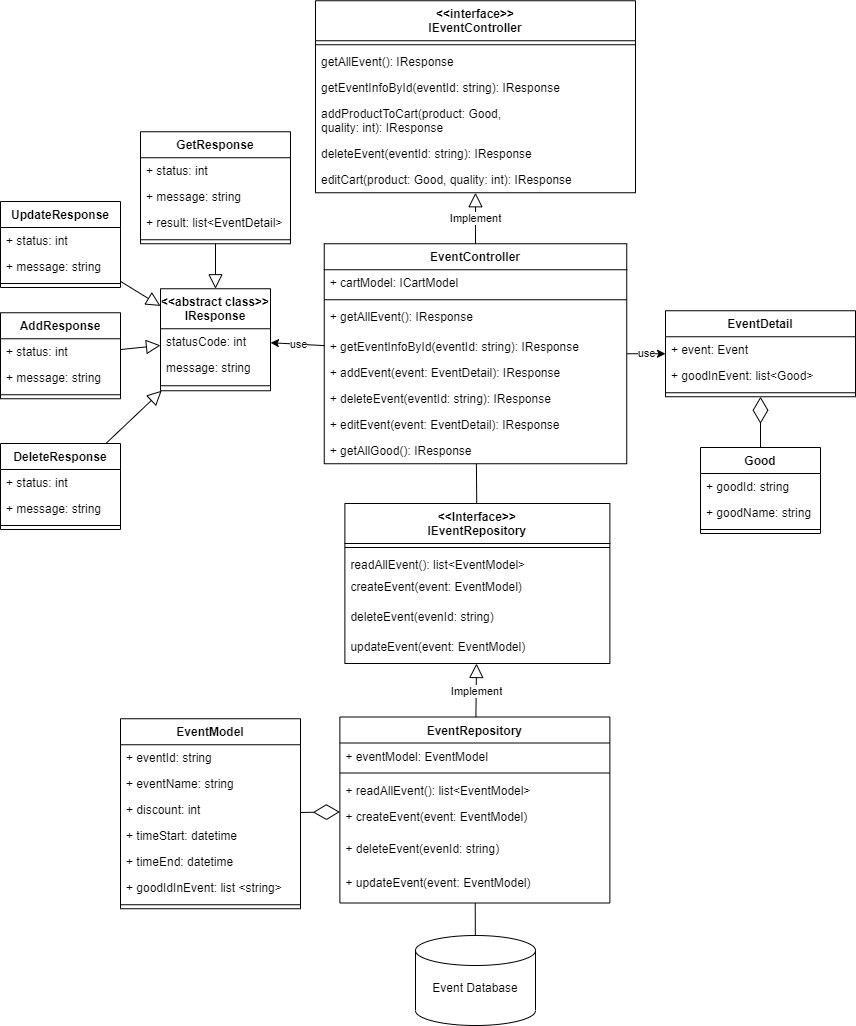

The diagram above was exported from draw.io. Its source (the exported page's mxGraphModel, read from the mxfile embedded in the PNG):
<mxGraphModel dx="7363" dy="1903" grid="1" gridSize="10" guides="1" tooltips="1" connect="1" arrows="1" fold="1" page="1" pageScale="1" pageWidth="3300" pageHeight="4681" math="0" shadow="0">
  <root>
    <mxCell id="0" />
    <mxCell id="1" parent="0" />
    <mxCell id="2" style="edgeStyle=none;rounded=0;orthogonalLoop=1;jettySize=auto;html=1;endArrow=none;endFill=0;" edge="1" source="3" target="38" parent="1">
      <mxGeometry relative="1" as="geometry">
        <mxPoint x="2365" y="3244.25" as="targetPoint" />
      </mxGeometry>
    </mxCell>
    <mxCell id="3" value="EventController" style="swimlane;fontStyle=1;align=center;verticalAlign=top;childLayout=stackLayout;horizontal=1;startSize=26;horizontalStack=0;resizeParent=1;resizeParentMax=0;resizeLast=0;collapsible=1;marginBottom=0;" vertex="1" parent="1">
      <mxGeometry x="2213.75" y="2912.25" width="302.5" height="220" as="geometry" />
    </mxCell>
    <mxCell id="4" value="+ cartModel: ICartModel" style="text;strokeColor=none;fillColor=none;align=left;verticalAlign=top;spacingLeft=4;spacingRight=4;overflow=hidden;rotatable=0;points=[[0,0.5],[1,0.5]];portConstraint=eastwest;" vertex="1" parent="3">
      <mxGeometry y="26" width="302.5" height="26" as="geometry" />
    </mxCell>
    <mxCell id="5" value="" style="line;strokeWidth=1;fillColor=none;align=left;verticalAlign=middle;spacingTop=-1;spacingLeft=3;spacingRight=3;rotatable=0;labelPosition=right;points=[];portConstraint=eastwest;strokeColor=inherit;" vertex="1" parent="3">
      <mxGeometry y="52" width="302.5" height="8" as="geometry" />
    </mxCell>
    <mxCell id="6" value="+ getAllEvent(): IResponse" style="text;strokeColor=none;fillColor=none;align=left;verticalAlign=top;spacingLeft=4;spacingRight=4;overflow=hidden;rotatable=0;points=[[0,0.5],[1,0.5]];portConstraint=eastwest;" vertex="1" parent="3">
      <mxGeometry y="60" width="302.5" height="30" as="geometry" />
    </mxCell>
    <mxCell id="7" value="+ getEventInfoById(eventId: string): IResponse" style="text;strokeColor=none;fillColor=none;align=left;verticalAlign=top;spacingLeft=4;spacingRight=4;overflow=hidden;rotatable=0;points=[[0,0.5],[1,0.5]];portConstraint=eastwest;" vertex="1" parent="3">
      <mxGeometry y="90" width="302.5" height="26" as="geometry" />
    </mxCell>
    <mxCell id="8" value="+ addEvent(event: EventDetail): IResponse" style="text;strokeColor=none;fillColor=none;align=left;verticalAlign=top;spacingLeft=4;spacingRight=4;overflow=hidden;rotatable=0;points=[[0,0.5],[1,0.5]];portConstraint=eastwest;" vertex="1" parent="3">
      <mxGeometry y="116" width="302.5" height="26" as="geometry" />
    </mxCell>
    <mxCell id="9" value="+ deleteEvent(eventId: string): IResponse" style="text;strokeColor=none;fillColor=none;align=left;verticalAlign=top;spacingLeft=4;spacingRight=4;overflow=hidden;rotatable=0;points=[[0,0.5],[1,0.5]];portConstraint=eastwest;" vertex="1" parent="3">
      <mxGeometry y="142" width="302.5" height="26" as="geometry" />
    </mxCell>
    <mxCell id="10" value="+ editEvent(event: EventDetail): IResponse" style="text;strokeColor=none;fillColor=none;align=left;verticalAlign=top;spacingLeft=4;spacingRight=4;overflow=hidden;rotatable=0;points=[[0,0.5],[1,0.5]];portConstraint=eastwest;" vertex="1" parent="3">
      <mxGeometry y="168" width="302.5" height="26" as="geometry" />
    </mxCell>
    <mxCell id="11" value="+ getAllGood(): IResponse" style="text;strokeColor=none;fillColor=none;align=left;verticalAlign=top;spacingLeft=4;spacingRight=4;overflow=hidden;rotatable=0;points=[[0,0.5],[1,0.5]];portConstraint=eastwest;" vertex="1" parent="3">
      <mxGeometry y="194" width="302.5" height="26" as="geometry" />
    </mxCell>
    <mxCell id="12" value="&lt;&lt;interface&gt;&gt;&#10;IEventController" style="swimlane;fontStyle=1;align=center;verticalAlign=top;childLayout=stackLayout;horizontal=1;startSize=40;horizontalStack=0;resizeParent=1;resizeParentMax=0;resizeLast=0;collapsible=1;marginBottom=0;" vertex="1" parent="1">
      <mxGeometry x="2205" y="2669.25" width="320" height="192" as="geometry" />
    </mxCell>
    <mxCell id="13" value="" style="line;strokeWidth=1;fillColor=none;align=left;verticalAlign=middle;spacingTop=-1;spacingLeft=3;spacingRight=3;rotatable=0;labelPosition=right;points=[];portConstraint=eastwest;strokeColor=inherit;" vertex="1" parent="12">
      <mxGeometry y="40" width="320" height="8" as="geometry" />
    </mxCell>
    <mxCell id="14" value="getAllEvent(): IResponse" style="text;strokeColor=none;fillColor=none;align=left;verticalAlign=top;spacingLeft=4;spacingRight=4;overflow=hidden;rotatable=0;points=[[0,0.5],[1,0.5]];portConstraint=eastwest;" vertex="1" parent="12">
      <mxGeometry y="48" width="320" height="26" as="geometry" />
    </mxCell>
    <mxCell id="15" value="getEventInfoById(eventId: string): IResponse" style="text;strokeColor=none;fillColor=none;align=left;verticalAlign=top;spacingLeft=4;spacingRight=4;overflow=hidden;rotatable=0;points=[[0,0.5],[1,0.5]];portConstraint=eastwest;" vertex="1" parent="12">
      <mxGeometry y="74" width="320" height="26" as="geometry" />
    </mxCell>
    <mxCell id="16" value="addProductToCart(product: Good,&#10;quality: int): IResponse" style="text;strokeColor=none;fillColor=none;align=left;verticalAlign=top;spacingLeft=4;spacingRight=4;overflow=hidden;rotatable=0;points=[[0,0.5],[1,0.5]];portConstraint=eastwest;" vertex="1" parent="12">
      <mxGeometry y="100" width="320" height="40" as="geometry" />
    </mxCell>
    <mxCell id="17" value="deleteEvent(eventId: string): IResponse" style="text;strokeColor=none;fillColor=none;align=left;verticalAlign=top;spacingLeft=4;spacingRight=4;overflow=hidden;rotatable=0;points=[[0,0.5],[1,0.5]];portConstraint=eastwest;" vertex="1" parent="12">
      <mxGeometry y="140" width="320" height="26" as="geometry" />
    </mxCell>
    <mxCell id="18" value="editCart(product: Good, quality: int): IResponse" style="text;strokeColor=none;fillColor=none;align=left;verticalAlign=top;spacingLeft=4;spacingRight=4;overflow=hidden;rotatable=0;points=[[0,0.5],[1,0.5]];portConstraint=eastwest;" vertex="1" parent="12">
      <mxGeometry y="166" width="320" height="26" as="geometry" />
    </mxCell>
    <mxCell id="19" value="Implement" style="edgeStyle=none;rounded=0;orthogonalLoop=1;jettySize=auto;html=1;endArrow=block;endFill=0;endSize=12;" edge="1" source="3" target="12" parent="1">
      <mxGeometry relative="1" as="geometry">
        <mxPoint x="2288.8348082595867" y="2919.25" as="sourcePoint" />
        <mxPoint x="2218.274336283186" y="2815.25" as="targetPoint" />
      </mxGeometry>
    </mxCell>
    <mxCell id="20" value="use" style="rounded=0;orthogonalLoop=1;jettySize=auto;html=1;endArrow=classic;endFill=1;" edge="1" source="3" target="59" parent="1">
      <mxGeometry relative="1" as="geometry">
        <mxPoint x="2965" y="3097.0691489361707" as="sourcePoint" />
        <mxPoint x="2170" y="3022.25" as="targetPoint" />
      </mxGeometry>
    </mxCell>
    <mxCell id="21" value="EventModel" style="swimlane;fontStyle=1;align=center;verticalAlign=top;childLayout=stackLayout;horizontal=1;startSize=26;horizontalStack=0;resizeParent=1;resizeParentMax=0;resizeLast=0;collapsible=1;marginBottom=0;" vertex="1" parent="1">
      <mxGeometry x="2010" y="3387.25" width="180" height="190" as="geometry" />
    </mxCell>
    <mxCell id="22" value="+ eventId: string" style="text;strokeColor=none;fillColor=none;align=left;verticalAlign=top;spacingLeft=4;spacingRight=4;overflow=hidden;rotatable=0;points=[[0,0.5],[1,0.5]];portConstraint=eastwest;" vertex="1" parent="21">
      <mxGeometry y="26" width="180" height="26" as="geometry" />
    </mxCell>
    <mxCell id="23" value="+ eventName: string" style="text;strokeColor=none;fillColor=none;align=left;verticalAlign=top;spacingLeft=4;spacingRight=4;overflow=hidden;rotatable=0;points=[[0,0.5],[1,0.5]];portConstraint=eastwest;" vertex="1" parent="21">
      <mxGeometry y="52" width="180" height="26" as="geometry" />
    </mxCell>
    <mxCell id="24" value="+ discount: int" style="text;strokeColor=none;fillColor=none;align=left;verticalAlign=top;spacingLeft=4;spacingRight=4;overflow=hidden;rotatable=0;points=[[0,0.5],[1,0.5]];portConstraint=eastwest;" vertex="1" parent="21">
      <mxGeometry y="78" width="180" height="26" as="geometry" />
    </mxCell>
    <mxCell id="25" value="+ timeStart: datetime" style="text;strokeColor=none;fillColor=none;align=left;verticalAlign=top;spacingLeft=4;spacingRight=4;overflow=hidden;rotatable=0;points=[[0,0.5],[1,0.5]];portConstraint=eastwest;" vertex="1" parent="21">
      <mxGeometry y="104" width="180" height="26" as="geometry" />
    </mxCell>
    <mxCell id="26" value="+ timeEnd: datetime" style="text;strokeColor=none;fillColor=none;align=left;verticalAlign=top;spacingLeft=4;spacingRight=4;overflow=hidden;rotatable=0;points=[[0,0.5],[1,0.5]];portConstraint=eastwest;" vertex="1" parent="21">
      <mxGeometry y="130" width="180" height="26" as="geometry" />
    </mxCell>
    <mxCell id="27" value="+ goodIdInEvent: list &lt;string&gt;" style="text;strokeColor=none;fillColor=none;align=left;verticalAlign=top;spacingLeft=4;spacingRight=4;overflow=hidden;rotatable=0;points=[[0,0.5],[1,0.5]];portConstraint=eastwest;" vertex="1" parent="21">
      <mxGeometry y="156" width="180" height="26" as="geometry" />
    </mxCell>
    <mxCell id="28" value="" style="line;strokeWidth=1;fillColor=none;align=left;verticalAlign=middle;spacingTop=-1;spacingLeft=3;spacingRight=3;rotatable=0;labelPosition=right;points=[];portConstraint=eastwest;strokeColor=inherit;" vertex="1" parent="21">
      <mxGeometry y="182" width="180" height="8" as="geometry" />
    </mxCell>
    <mxCell id="29" value="&lt;br&gt;Event Database" style="strokeWidth=1;html=1;shape=mxgraph.flowchart.database;whiteSpace=wrap;" vertex="1" parent="1">
      <mxGeometry x="2305" y="3604" width="120" height="90" as="geometry" />
    </mxCell>
    <mxCell id="30" value="EventRepository" style="swimlane;fontStyle=1;align=center;verticalAlign=top;childLayout=stackLayout;horizontal=1;startSize=26;horizontalStack=0;resizeParent=1;resizeParentMax=0;resizeLast=0;collapsible=1;marginBottom=0;" vertex="1" parent="1">
      <mxGeometry x="2229.38" y="3385.5" width="270" height="186" as="geometry" />
    </mxCell>
    <mxCell id="31" value="+ eventModel: EventModel" style="text;strokeColor=none;fillColor=none;align=left;verticalAlign=top;spacingLeft=4;spacingRight=4;overflow=hidden;rotatable=0;points=[[0,0.5],[1,0.5]];portConstraint=eastwest;" vertex="1" parent="30">
      <mxGeometry y="26" width="270" height="26" as="geometry" />
    </mxCell>
    <mxCell id="32" value="" style="line;strokeWidth=1;fillColor=none;align=left;verticalAlign=middle;spacingTop=-1;spacingLeft=3;spacingRight=3;rotatable=0;labelPosition=right;points=[];portConstraint=eastwest;strokeColor=inherit;" vertex="1" parent="30">
      <mxGeometry y="52" width="270" height="8" as="geometry" />
    </mxCell>
    <mxCell id="33" value="+ readAllEvent(): list&lt;EventModel&gt;" style="text;strokeColor=none;fillColor=none;align=left;verticalAlign=top;spacingLeft=4;spacingRight=4;overflow=hidden;rotatable=0;points=[[0,0.5],[1,0.5]];portConstraint=eastwest;" vertex="1" parent="30">
      <mxGeometry y="60" width="270" height="26" as="geometry" />
    </mxCell>
    <mxCell id="34" value="+ createEvent(event: EventModel)" style="text;strokeColor=none;fillColor=none;align=left;verticalAlign=top;spacingLeft=4;spacingRight=4;overflow=hidden;rotatable=0;points=[[0,0.5],[1,0.5]];portConstraint=eastwest;" vertex="1" parent="30">
      <mxGeometry y="86" width="270" height="32" as="geometry" />
    </mxCell>
    <mxCell id="35" value="+ deleteEvent(evenId: string)" style="text;strokeColor=none;fillColor=none;align=left;verticalAlign=top;spacingLeft=4;spacingRight=4;overflow=hidden;rotatable=0;points=[[0,0.5],[1,0.5]];portConstraint=eastwest;" vertex="1" parent="30">
      <mxGeometry y="118" width="270" height="34" as="geometry" />
    </mxCell>
    <mxCell id="36" value="+ updateEvent(event: EventModel)" style="text;strokeColor=none;fillColor=none;align=left;verticalAlign=top;spacingLeft=4;spacingRight=4;overflow=hidden;rotatable=0;points=[[0,0.5],[1,0.5]];portConstraint=eastwest;" vertex="1" parent="30">
      <mxGeometry y="152" width="270" height="34" as="geometry" />
    </mxCell>
    <mxCell id="37" style="rounded=0;orthogonalLoop=1;jettySize=auto;html=1;endArrow=none;endFill=0;" edge="1" source="30" target="29" parent="1">
      <mxGeometry relative="1" as="geometry">
        <mxPoint x="2715" y="3705.75" as="sourcePoint" />
        <mxPoint x="2715" y="3773.75" as="targetPoint" />
      </mxGeometry>
    </mxCell>
    <mxCell id="38" value="&lt;&lt;Interface&gt;&gt;&#10;IEventRepository" style="swimlane;fontStyle=1;align=center;verticalAlign=top;childLayout=stackLayout;horizontal=1;startSize=40;horizontalStack=0;resizeParent=1;resizeParentMax=0;resizeLast=0;collapsible=1;marginBottom=0;" vertex="1" parent="1">
      <mxGeometry x="2234.38" y="3172" width="265" height="160" as="geometry" />
    </mxCell>
    <mxCell id="39" value="" style="line;strokeWidth=1;fillColor=none;align=left;verticalAlign=middle;spacingTop=-1;spacingLeft=3;spacingRight=3;rotatable=0;labelPosition=right;points=[];portConstraint=eastwest;strokeColor=inherit;" vertex="1" parent="38">
      <mxGeometry y="40" width="265" height="8" as="geometry" />
    </mxCell>
    <mxCell id="40" value="readAllEvent(): list&lt;EventModel&gt;" style="text;strokeColor=none;fillColor=none;align=left;verticalAlign=top;spacingLeft=4;spacingRight=4;overflow=hidden;rotatable=0;points=[[0,0.5],[1,0.5]];portConstraint=eastwest;" vertex="1" parent="38">
      <mxGeometry y="48" width="265" height="22" as="geometry" />
    </mxCell>
    <mxCell id="41" value="createEvent(event: EventModel)" style="text;strokeColor=none;fillColor=none;align=left;verticalAlign=top;spacingLeft=4;spacingRight=4;overflow=hidden;rotatable=0;points=[[0,0.5],[1,0.5]];portConstraint=eastwest;" vertex="1" parent="38">
      <mxGeometry y="70" width="265" height="30" as="geometry" />
    </mxCell>
    <mxCell id="42" value="deleteEvent(evenId: string)" style="text;strokeColor=none;fillColor=none;align=left;verticalAlign=top;spacingLeft=4;spacingRight=4;overflow=hidden;rotatable=0;points=[[0,0.5],[1,0.5]];portConstraint=eastwest;" vertex="1" parent="38">
      <mxGeometry y="100" width="265" height="30" as="geometry" />
    </mxCell>
    <mxCell id="43" value="updateEvent(event: EventModel)" style="text;strokeColor=none;fillColor=none;align=left;verticalAlign=top;spacingLeft=4;spacingRight=4;overflow=hidden;rotatable=0;points=[[0,0.5],[1,0.5]];portConstraint=eastwest;" vertex="1" parent="38">
      <mxGeometry y="130" width="265" height="30" as="geometry" />
    </mxCell>
    <mxCell id="44" value="Implement" style="rounded=0;orthogonalLoop=1;jettySize=auto;html=1;endArrow=block;endFill=0;endSize=12;" edge="1" source="30" target="38" parent="1">
      <mxGeometry relative="1" as="geometry">
        <mxPoint x="2715.424901185771" y="3457.75" as="sourcePoint" />
        <mxPoint x="2716.116600790514" y="3387.75" as="targetPoint" />
      </mxGeometry>
    </mxCell>
    <mxCell id="45" value="EventDetail" style="swimlane;fontStyle=1;align=center;verticalAlign=top;childLayout=stackLayout;horizontal=1;startSize=26;horizontalStack=0;resizeParent=1;resizeParentMax=0;resizeLast=0;collapsible=1;marginBottom=0;" vertex="1" parent="1">
      <mxGeometry x="2555" y="2979.25" width="190" height="86" as="geometry" />
    </mxCell>
    <mxCell id="46" value="+ event: Event" style="text;strokeColor=none;fillColor=none;align=left;verticalAlign=top;spacingLeft=4;spacingRight=4;overflow=hidden;rotatable=0;points=[[0,0.5],[1,0.5]];portConstraint=eastwest;" vertex="1" parent="45">
      <mxGeometry y="26" width="190" height="26" as="geometry" />
    </mxCell>
    <mxCell id="47" value="+ goodInEvent: list&lt;Good&gt;" style="text;strokeColor=none;fillColor=none;align=left;verticalAlign=top;spacingLeft=4;spacingRight=4;overflow=hidden;rotatable=0;points=[[0,0.5],[1,0.5]];portConstraint=eastwest;" vertex="1" parent="45">
      <mxGeometry y="52" width="190" height="26" as="geometry" />
    </mxCell>
    <mxCell id="48" value="" style="line;strokeWidth=1;fillColor=none;align=left;verticalAlign=middle;spacingTop=-1;spacingLeft=3;spacingRight=3;rotatable=0;labelPosition=right;points=[];portConstraint=eastwest;strokeColor=inherit;" vertex="1" parent="45">
      <mxGeometry y="78" width="190" height="8" as="geometry" />
    </mxCell>
    <mxCell id="49" value="Good" style="swimlane;fontStyle=1;align=center;verticalAlign=top;childLayout=stackLayout;horizontal=1;startSize=26;horizontalStack=0;resizeParent=1;resizeParentMax=0;resizeLast=0;collapsible=1;marginBottom=0;" vertex="1" parent="1">
      <mxGeometry x="2590" y="3116" width="120" height="86" as="geometry" />
    </mxCell>
    <mxCell id="50" value="+ goodId: string" style="text;strokeColor=none;fillColor=none;align=left;verticalAlign=top;spacingLeft=4;spacingRight=4;overflow=hidden;rotatable=0;points=[[0,0.5],[1,0.5]];portConstraint=eastwest;" vertex="1" parent="49">
      <mxGeometry y="26" width="120" height="26" as="geometry" />
    </mxCell>
    <mxCell id="51" value="+ goodName: string" style="text;strokeColor=none;fillColor=none;align=left;verticalAlign=top;spacingLeft=4;spacingRight=4;overflow=hidden;rotatable=0;points=[[0,0.5],[1,0.5]];portConstraint=eastwest;" vertex="1" parent="49">
      <mxGeometry y="52" width="120" height="26" as="geometry" />
    </mxCell>
    <mxCell id="52" value="" style="line;strokeWidth=1;fillColor=none;align=left;verticalAlign=middle;spacingTop=-1;spacingLeft=3;spacingRight=3;rotatable=0;labelPosition=right;points=[];portConstraint=eastwest;strokeColor=inherit;" vertex="1" parent="49">
      <mxGeometry y="78" width="120" height="8" as="geometry" />
    </mxCell>
    <mxCell id="53" value="" style="endArrow=diamondThin;endFill=0;endSize=24;html=1;rounded=0;" edge="1" source="21" target="30" parent="1">
      <mxGeometry width="160" relative="1" as="geometry">
        <mxPoint x="2585" y="3560.065573770493" as="sourcePoint" />
        <mxPoint x="2510" y="3559.327868852459" as="targetPoint" />
      </mxGeometry>
    </mxCell>
    <mxCell id="54" value="" style="endArrow=diamondThin;endFill=0;endSize=24;html=1;rounded=0;" edge="1" source="49" target="45" parent="1">
      <mxGeometry width="160" relative="1" as="geometry">
        <mxPoint x="2600" y="3032.25" as="sourcePoint" />
        <mxPoint x="2526.25" y="3032.25" as="targetPoint" />
      </mxGeometry>
    </mxCell>
    <mxCell id="55" value="UpdateResponse" style="swimlane;fontStyle=1;align=center;verticalAlign=top;childLayout=stackLayout;horizontal=1;startSize=26;horizontalStack=0;resizeParent=1;resizeParentMax=0;resizeLast=0;collapsible=1;marginBottom=0;" vertex="1" parent="1">
      <mxGeometry x="1890" y="2870" width="120" height="86" as="geometry" />
    </mxCell>
    <mxCell id="56" value="+ status: int" style="text;strokeColor=none;fillColor=none;align=left;verticalAlign=top;spacingLeft=4;spacingRight=4;overflow=hidden;rotatable=0;points=[[0,0.5],[1,0.5]];portConstraint=eastwest;" vertex="1" parent="55">
      <mxGeometry y="26" width="120" height="26" as="geometry" />
    </mxCell>
    <mxCell id="57" value="+ message: string" style="text;strokeColor=none;fillColor=none;align=left;verticalAlign=top;spacingLeft=4;spacingRight=4;overflow=hidden;rotatable=0;points=[[0,0.5],[1,0.5]];portConstraint=eastwest;" vertex="1" parent="55">
      <mxGeometry y="52" width="120" height="26" as="geometry" />
    </mxCell>
    <mxCell id="58" value="" style="line;strokeWidth=1;fillColor=none;align=left;verticalAlign=middle;spacingTop=-1;spacingLeft=3;spacingRight=3;rotatable=0;labelPosition=right;points=[];portConstraint=eastwest;strokeColor=inherit;" vertex="1" parent="55">
      <mxGeometry y="78" width="120" height="8" as="geometry" />
    </mxCell>
    <mxCell id="59" value="&lt;&lt;abstract class&gt;&gt;&#10;IResponse" style="swimlane;fontStyle=1;align=center;verticalAlign=top;childLayout=stackLayout;horizontal=1;startSize=40;horizontalStack=0;resizeParent=1;resizeLast=0;collapsible=1;marginBottom=0;rounded=0;shadow=0;strokeWidth=1;" vertex="1" parent="1">
      <mxGeometry x="2050" y="2957.25" width="110" height="102" as="geometry">
        <mxRectangle x="230" y="140" width="160" height="26" as="alternateBounds" />
      </mxGeometry>
    </mxCell>
    <mxCell id="60" value="statusCode: int" style="text;align=left;verticalAlign=top;spacingLeft=4;spacingRight=4;overflow=hidden;rotatable=0;points=[[0,0.5],[1,0.5]];portConstraint=eastwest;" vertex="1" parent="59">
      <mxGeometry y="40" width="110" height="26" as="geometry" />
    </mxCell>
    <mxCell id="61" value="message: string" style="text;align=left;verticalAlign=top;spacingLeft=4;spacingRight=4;overflow=hidden;rotatable=0;points=[[0,0.5],[1,0.5]];portConstraint=eastwest;rounded=0;shadow=0;html=0;" vertex="1" parent="59">
      <mxGeometry y="66" width="110" height="26" as="geometry" />
    </mxCell>
    <mxCell id="62" value="" style="line;html=1;strokeWidth=1;align=left;verticalAlign=middle;spacingTop=-1;spacingLeft=3;spacingRight=3;rotatable=0;labelPosition=right;points=[];portConstraint=eastwest;" vertex="1" parent="59">
      <mxGeometry y="92" width="110" height="10" as="geometry" />
    </mxCell>
    <mxCell id="63" value="GetResponse" style="swimlane;fontStyle=1;align=center;verticalAlign=top;childLayout=stackLayout;horizontal=1;startSize=26;horizontalStack=0;resizeParent=1;resizeParentMax=0;resizeLast=0;collapsible=1;marginBottom=0;" vertex="1" parent="1">
      <mxGeometry x="2030" y="2800.25" width="150" height="112" as="geometry" />
    </mxCell>
    <mxCell id="64" value="+ status: int" style="text;strokeColor=none;fillColor=none;align=left;verticalAlign=top;spacingLeft=4;spacingRight=4;overflow=hidden;rotatable=0;points=[[0,0.5],[1,0.5]];portConstraint=eastwest;" vertex="1" parent="63">
      <mxGeometry y="26" width="150" height="26" as="geometry" />
    </mxCell>
    <mxCell id="65" value="+ message: string" style="text;strokeColor=none;fillColor=none;align=left;verticalAlign=top;spacingLeft=4;spacingRight=4;overflow=hidden;rotatable=0;points=[[0,0.5],[1,0.5]];portConstraint=eastwest;" vertex="1" parent="63">
      <mxGeometry y="52" width="150" height="26" as="geometry" />
    </mxCell>
    <mxCell id="66" value="+ result: list&lt;EventDetail&gt;" style="text;strokeColor=none;fillColor=none;align=left;verticalAlign=top;spacingLeft=4;spacingRight=4;overflow=hidden;rotatable=0;points=[[0,0.5],[1,0.5]];portConstraint=eastwest;" vertex="1" parent="63">
      <mxGeometry y="78" width="150" height="26" as="geometry" />
    </mxCell>
    <mxCell id="67" value="" style="line;strokeWidth=1;fillColor=none;align=left;verticalAlign=middle;spacingTop=-1;spacingLeft=3;spacingRight=3;rotatable=0;labelPosition=right;points=[];portConstraint=eastwest;strokeColor=inherit;" vertex="1" parent="63">
      <mxGeometry y="104" width="150" height="8" as="geometry" />
    </mxCell>
    <mxCell id="68" value="" style="edgeStyle=none;rounded=0;orthogonalLoop=1;jettySize=auto;html=1;endArrow=block;endFill=0;endSize=12;" edge="1" source="63" target="59" parent="1">
      <mxGeometry relative="1" as="geometry">
        <mxPoint x="1970" y="2702.25" as="sourcePoint" />
        <mxPoint x="1970" y="2582.25" as="targetPoint" />
      </mxGeometry>
    </mxCell>
    <mxCell id="69" value="" style="edgeStyle=none;rounded=0;orthogonalLoop=1;jettySize=auto;html=1;endArrow=block;endFill=0;endSize=12;" edge="1" source="55" target="59" parent="1">
      <mxGeometry relative="1" as="geometry">
        <mxPoint x="1790" y="2314.61" as="sourcePoint" />
        <mxPoint x="1925" y="2214.17" as="targetPoint" />
      </mxGeometry>
    </mxCell>
    <mxCell id="70" value="AddResponse" style="swimlane;fontStyle=1;align=center;verticalAlign=top;childLayout=stackLayout;horizontal=1;startSize=26;horizontalStack=0;resizeParent=1;resizeParentMax=0;resizeLast=0;collapsible=1;marginBottom=0;" vertex="1" parent="1">
      <mxGeometry x="1890" y="2981.25" width="120" height="86" as="geometry" />
    </mxCell>
    <mxCell id="71" value="+ status: int" style="text;strokeColor=none;fillColor=none;align=left;verticalAlign=top;spacingLeft=4;spacingRight=4;overflow=hidden;rotatable=0;points=[[0,0.5],[1,0.5]];portConstraint=eastwest;" vertex="1" parent="70">
      <mxGeometry y="26" width="120" height="26" as="geometry" />
    </mxCell>
    <mxCell id="72" value="+ message: string" style="text;strokeColor=none;fillColor=none;align=left;verticalAlign=top;spacingLeft=4;spacingRight=4;overflow=hidden;rotatable=0;points=[[0,0.5],[1,0.5]];portConstraint=eastwest;" vertex="1" parent="70">
      <mxGeometry y="52" width="120" height="26" as="geometry" />
    </mxCell>
    <mxCell id="73" value="" style="line;strokeWidth=1;fillColor=none;align=left;verticalAlign=middle;spacingTop=-1;spacingLeft=3;spacingRight=3;rotatable=0;labelPosition=right;points=[];portConstraint=eastwest;strokeColor=inherit;" vertex="1" parent="70">
      <mxGeometry y="78" width="120" height="8" as="geometry" />
    </mxCell>
    <mxCell id="74" value="DeleteResponse" style="swimlane;fontStyle=1;align=center;verticalAlign=top;childLayout=stackLayout;horizontal=1;startSize=26;horizontalStack=0;resizeParent=1;resizeParentMax=0;resizeLast=0;collapsible=1;marginBottom=0;" vertex="1" parent="1">
      <mxGeometry x="1890" y="3112" width="120" height="86" as="geometry" />
    </mxCell>
    <mxCell id="75" value="+ status: int" style="text;strokeColor=none;fillColor=none;align=left;verticalAlign=top;spacingLeft=4;spacingRight=4;overflow=hidden;rotatable=0;points=[[0,0.5],[1,0.5]];portConstraint=eastwest;" vertex="1" parent="74">
      <mxGeometry y="26" width="120" height="26" as="geometry" />
    </mxCell>
    <mxCell id="76" value="+ message: string" style="text;strokeColor=none;fillColor=none;align=left;verticalAlign=top;spacingLeft=4;spacingRight=4;overflow=hidden;rotatable=0;points=[[0,0.5],[1,0.5]];portConstraint=eastwest;" vertex="1" parent="74">
      <mxGeometry y="52" width="120" height="26" as="geometry" />
    </mxCell>
    <mxCell id="77" value="" style="line;strokeWidth=1;fillColor=none;align=left;verticalAlign=middle;spacingTop=-1;spacingLeft=3;spacingRight=3;rotatable=0;labelPosition=right;points=[];portConstraint=eastwest;strokeColor=inherit;" vertex="1" parent="74">
      <mxGeometry y="78" width="120" height="8" as="geometry" />
    </mxCell>
    <mxCell id="78" value="" style="edgeStyle=none;rounded=0;orthogonalLoop=1;jettySize=auto;html=1;endArrow=block;endFill=0;endSize=12;" edge="1" source="70" target="59" parent="1">
      <mxGeometry relative="1" as="geometry">
        <mxPoint x="1636.3609467455617" y="2884.25" as="sourcePoint" />
        <mxPoint x="1647.455621301775" y="2809.25" as="targetPoint" />
      </mxGeometry>
    </mxCell>
    <mxCell id="79" value="" style="edgeStyle=none;rounded=0;orthogonalLoop=1;jettySize=auto;html=1;endArrow=block;endFill=0;endSize=12;" edge="1" source="74" target="59" parent="1">
      <mxGeometry relative="1" as="geometry">
        <mxPoint x="1646.3609467455617" y="2894.25" as="sourcePoint" />
        <mxPoint x="1657.455621301775" y="2819.25" as="targetPoint" />
      </mxGeometry>
    </mxCell>
    <mxCell id="80" value="use" style="rounded=0;orthogonalLoop=1;jettySize=auto;html=1;endArrow=classic;endFill=1;" edge="1" source="3" target="45" parent="1">
      <mxGeometry relative="1" as="geometry">
        <mxPoint x="2223.75" y="3024.6875" as="sourcePoint" />
        <mxPoint x="2150" y="3021" as="targetPoint" />
      </mxGeometry>
    </mxCell>
  </root>
</mxGraphModel>